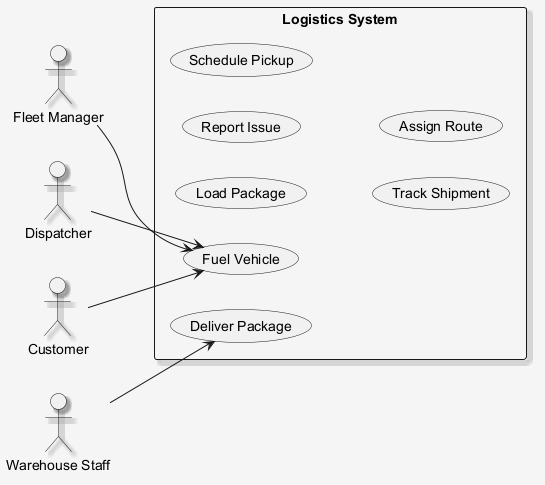

The diagram above was rendered by PlantUML. Its source (embedded in the PNG):
@startuml
skinparam shadowing false
skinparam backgroundColor #F5F5F5
skinparam shadowing true
left to right direction
actor "Fleet Manager" as FleetManager
actor "Dispatcher" as Dispatcher
actor "Customer" as Customer
actor "Warehouse Staff" as WarehouseStaff
rectangle "Logistics System" {
  usecase "Load Package" as UC_LoadPackage
  usecase "Fuel Vehicle" as UC_FuelVehicle
  usecase "Report Issue" as UC_ReportIssue
  usecase "Schedule Pickup" as UC_SchedulePickup
  usecase "Track Shipment" as UC_TrackShipment
  usecase "Assign Route" as UC_AssignRoute
  usecase "Deliver Package" as UC_DeliverPackage
}
FleetManager --> UC_FuelVehicle
Dispatcher --> UC_FuelVehicle
Customer --> UC_FuelVehicle
WarehouseStaff --> UC_DeliverPackage
@enduml